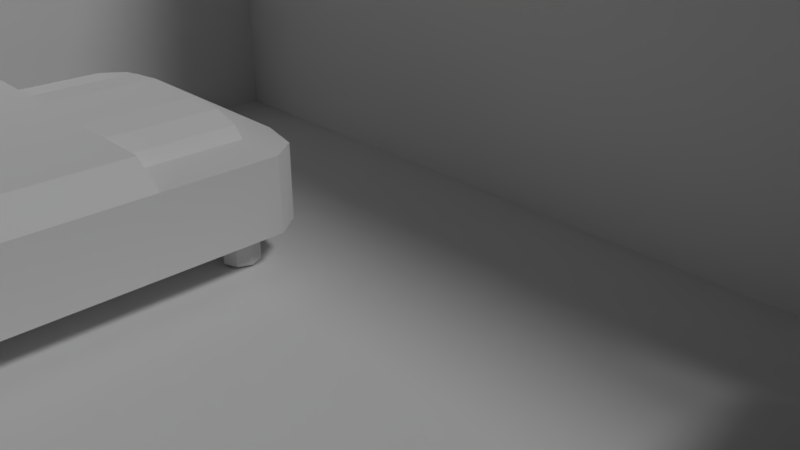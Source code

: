 # Source: NormalHouse.blend  (saved by Blender 2.78.0; exported with 4.5.12 LTS)
import bpy
from mathutils import Matrix  # noqa: F401  (used for matrix-valued properties, if any)

bpy.ops.wm.read_factory_settings(use_empty=True)
scene = bpy.context.scene
scene.name = 'Scene'

# ---- collections
col_collection_1 = bpy.data.collections.new('Collection 1'); scene.collection.children.link(col_collection_1)

# ---- materials (node trees are filled in below, after node groups)
mat_desk = bpy.data.materials.new('Desk')
mat_desk.alpha_threshold = 0.0
mat_desk.use_transparent_shadow = False
mat_desk.diffuse_color = (0.07324, 0.07324, 0.07324, 1.0)
mat_desk.roughness = 0.5
mat_desk.specular_intensity = 0.0
mat_chair = bpy.data.materials.new('Chair')
mat_chair.alpha_threshold = 0.0
mat_chair.use_transparent_shadow = False
mat_chair.roughness = 0.5
mat_chair.specular_intensity = 0.0
mat_dingintable = bpy.data.materials.new('DinginTable')
mat_dingintable.alpha_threshold = 0.0
mat_dingintable.use_transparent_shadow = False
mat_dingintable.roughness = 0.5
mat_dingintable.specular_intensity = 0.0
mat_bed = bpy.data.materials.new('Bed')
mat_bed.alpha_threshold = 0.0
mat_bed.use_transparent_shadow = False
mat_bed.roughness = 0.5
mat_bed.specular_intensity = 0.0
mat_material = bpy.data.materials.new('Material')
mat_material.alpha_threshold = 0.0
mat_material.use_transparent_shadow = False
mat_material.roughness = 0.5
mat_material.specular_intensity = 0.0
mat_material.line_color = (0.0, 0.0, 0.0, 1.0)

# ---- material node trees

# ---- world
world_world = bpy.data.worlds.new('World'); scene.world = world_world
world_world.color = (0.05088, 0.05088, 0.05088)
world_world.use_sun_shadow = False
world_world.sun_shadow_jitter_overblur = 0.0
world_world.cycles.sampling_method = 'MANUAL'

# ---- cameras
cam_camera = bpy.data.cameras.new('Camera')
cam_camera.clip_end = 100.0
cam_camera.lens = 35.0
cam_camera.sensor_width = 32.0
cam_camera.sensor_height = 18.0
cam_camera.ortho_scale = 7.314
cam_camera.dof.focus_distance = 0.0
cam_camera.dof.aperture_fstop = 128.0

# ---- lights
light_lamp = bpy.data.lights.new('Lamp', 'SUN')
light_lamp.transmission_factor = 0.0
light_lamp.cutoff_distance = 30.0
light_lamp.angle = 0.1993
light_lamp.energy = 1.0
light_lamp.shadow_buffer_clip_start = 1.001
light_lamp.shadow_soft_size = 0.1
light_lamp.shadow_cascade_max_distance = 1000.0

# ---- meshes
me_cube_004 = bpy.data.meshes.new('Cube.004')
me_cube_004.from_pydata([(3.919, -15.5, -5.007), (3.919, -15.5, -4.007), (3.919, -7.495, -5.007), (3.919, -7.495, -4.007), (23.92, -15.5, -5.007), (23.92, -15.5, -4.007), (23.92, -7.495, -5.007), (23.92, -7.495, -4.007), (23.02, -7.495, -5.007), (21.24, -7.495, -5.007), (6.676, -7.495, -5.007), (4.9, -7.495, -5.007), (4.9, -15.5, -5.007), (6.676, -15.5, -5.007), (21.24, -15.5, -5.007), (23.02, -15.5, -5.007), (21.24, -7.92, -5.007), (21.24, -8.598, -5.007), (21.24, -14.52, -5.007), (21.24, -15.13, -5.007), (23.02, -7.92, -5.007), (23.02, -8.598, -5.007), (23.02, -14.52, -5.007), (23.02, -15.13, -5.007), (4.9, -7.92, -5.007), (4.9, -8.598, -5.007), (4.9, -14.52, -5.007), (4.9, -15.13, -5.007), (6.676, -7.92, -5.007), (6.676, -8.598, -5.007), (6.676, -14.52, -5.007), (6.676, -15.13, -5.007), (21.24, -7.92, -10.45), (21.24, -8.598, -10.45), (21.24, -14.52, -10.45), (21.24, -15.13, -10.45), (23.02, -7.92, -10.45), (23.02, -8.598, -10.45), (23.02, -14.52, -10.45), (23.02, -15.13, -10.45), (4.9, -7.92, -10.45), (4.9, -8.598, -10.45), (4.9, -14.52, -10.45), (4.9, -15.13, -10.45), (6.676, -7.92, -10.45), (6.676, -8.598, -10.45), (6.676, -14.52, -10.45), (6.676, -15.13, -10.45)], [], [(0, 1, 3, 2), (2, 3, 7, 6, 8, 9, 10, 11), (6, 7, 5, 4), (4, 5, 1, 0, 12, 13, 14, 15), (8, 6, 4, 15, 23, 22, 21, 20), (7, 3, 1, 5), (2, 11, 24, 25, 26, 27, 12, 0), (27, 31, 13, 12), (10, 9, 16, 17, 18, 19, 14, 13, 31, 30, 29, 28), (19, 23, 15, 14), (9, 8, 20, 16), (20, 21, 37, 36), (17, 21, 22, 18), (30, 31, 47, 46), (11, 10, 28, 24), (23, 19, 35, 39), (25, 29, 30, 26), (19, 18, 34, 35), (32, 36, 37, 33), (34, 38, 39, 35), (40, 44, 45, 41), (42, 46, 47, 43), (24, 28, 44, 40), (25, 24, 40, 41), (29, 25, 41, 45), (22, 23, 39, 38), (26, 30, 46, 42), (27, 26, 42, 43), (16, 20, 36, 32), (31, 27, 43, 47), (17, 16, 32, 33), (21, 17, 33, 37), (28, 29, 45, 44), (18, 22, 38, 34)])
_uv = me_cube_004.uv_layers.new(name='UVMap')
_uv.uv.foreach_set('vector', [0.9583, 0.704, 0.9158, 0.704, 0.9158, 0.352, 0.9583, 0.352, 0.7649, 0.88, 0.7224, 0.88, 0.7224, 0.0, 0.7649, 0.0, 0.7649, 0.03968, 0.7649, 0.1178, 0.7649, 0.7587, 0.7649, 0.8369, 0.9583, 0.352, 0.9158, 0.352, 0.9158, 0.0, 0.9583, 0.0, 0.6799, 0.0, 0.7224, 0.0, 0.7224, 0.88, 0.6799, 0.88, 0.6799, 0.8369, 0.6799, 0.7587, 0.6799, 0.1178, 0.6799, 0.03968, 0.9583, 0.352, 0.9966, 0.352, 0.9966, 0.704, 0.9583, 0.704, 0.9583, 0.6882, 0.9583, 0.6611, 0.9583, 0.4005, 0.9583, 0.3707, 0.34, 0.0, 0.34, 0.88, 1.621e-07, 0.88, 0.0, 8.393e-08, 0.9583, 2.098e-08, 1.0, 0.0, 1.0, 0.01867, 1.0, 0.04852, 1.0, 0.3091, 1.0, 0.3361, 1.0, 0.352, 0.9583, 0.352, 0.1252, 0.88, 0.1252, 0.9582, 0.1099, 0.9582, 0.1099, 0.88, 0.34, 0.6409, 0.34, 8.393e-08, 0.358, 8.393e-08, 0.3868, 8.393e-08, 0.6385, 0.0, 0.6646, 0.0, 0.6799, 0.0, 0.6799, 0.6409, 0.6646, 0.6409, 0.6385, 0.6409, 0.3868, 0.6409, 0.358, 0.6409, 0.1406, 0.88, 0.1406, 0.9582, 0.1252, 0.9582, 0.1252, 0.88, 0.8352, 0.7606, 0.8352, 0.8387, 0.8172, 0.8387, 0.8172, 0.7606, 0.898, 0.7183, 0.9269, 0.7183, 0.9269, 0.9577, 0.898, 0.9577, 0.7649, 0.2606, 0.8404, 0.2606, 0.8404, 0.5211, 0.7649, 0.5211, 0.791, 0.7606, 0.8172, 0.7606, 0.8172, 1.0, 0.791, 1.0, 0.8172, 0.9168, 0.8172, 0.8387, 0.8352, 0.8387, 0.8352, 0.9168, 0.5663, 0.6409, 0.6418, 0.6409, 0.6418, 0.8804, 0.5663, 0.8804, 0.7649, 4.196e-08, 0.8404, 0.0, 0.8404, 0.2606, 0.7649, 0.2606, 0.9269, 0.7183, 0.953, 0.7183, 0.953, 0.9577, 0.9269, 0.9577, 0.05766, 0.88, 0.05766, 0.9582, 0.02883, 0.9582, 0.02883, 0.88, 0.1099, 0.88, 0.1099, 0.9582, 0.08379, 0.9582, 0.08379, 0.88, 0.02883, 0.88, 0.02883, 0.9582, 8.105e-08, 0.9582, 0.0, 0.88, 0.08379, 0.88, 0.08379, 0.9582, 0.05766, 0.9582, 0.05766, 0.88, 0.8404, 0.4789, 0.9158, 0.4789, 0.9158, 0.7183, 0.8404, 0.7183, 0.8404, 0.7183, 0.8692, 0.7183, 0.8692, 0.9577, 0.8404, 0.9577, 0.34, 0.6409, 0.4154, 0.6409, 0.4154, 0.8804, 0.34, 0.8804, 0.9791, 0.9577, 0.953, 0.9577, 0.953, 0.7183, 0.9791, 0.7183, 0.4154, 0.6409, 0.4909, 0.6409, 0.4909, 0.8804, 0.4154, 0.8804, 0.7649, 0.7606, 0.791, 0.7606, 0.791, 1.0, 0.7649, 1.0, 0.9158, 0.4789, 0.8404, 0.4789, 0.8404, 0.2394, 0.9158, 0.2394, 0.7649, 0.5211, 0.8404, 0.5211, 0.8404, 0.7606, 0.7649, 0.7606, 0.6418, 0.6409, 0.6706, 0.6409, 0.6706, 0.8804, 0.6418, 0.8804, 0.8404, 0.0, 0.9158, 0.0, 0.9158, 0.2394, 0.8404, 0.2394, 0.8692, 0.7183, 0.898, 0.7183, 0.898, 0.9577, 0.8692, 0.9577, 0.5663, 0.8804, 0.4909, 0.8804, 0.4909, 0.6409, 0.5663, 0.6409])
me_cube_004.materials.append(mat_desk)
me_cube_004.use_remesh_preserve_volume = False
me_cube_004.use_remesh_preserve_attributes = False
me_cube_004.use_mirror_vertex_groups = False
me_cube_004.update()
me_cube_003 = bpy.data.meshes.new('Cube.003')
me_cube_003.from_pydata([(-8.211, -22.8, -7.759), (-8.211, -22.8, -6.759), (-8.211, -18.48, -7.759), (-8.211, -18.48, -6.759), (-3.792, -22.8, -7.759), (-3.792, -22.8, -6.759), (-3.792, -18.48, -7.759), (-3.792, -18.48, -6.759), (-7.118, -18.48, -6.759), (-7.118, -22.8, -6.759), (-8.211, -22.57, -6.759), (-8.211, -21.7, -6.759), (-8.211, -19.61, -6.759), (-8.211, -18.75, -6.759), (-7.118, -18.75, -6.759), (-7.118, -19.61, -6.759), (-7.118, -21.7, -6.759), (-7.118, -22.57, -6.759), (-8.275, -22.57, -5.593), (-9.789, -19.61, -2.165), (-8.275, -18.75, -5.593), (-7.202, -18.75, -5.382), (-7.202, -19.61, -5.382), (-7.202, -21.7, -5.382), (-7.202, -22.57, -5.382), (-8.275, -22.83, -5.593), (-8.275, -21.7, -5.593), (-8.275, -19.61, -5.593), (-8.275, -18.48, -5.593), (-7.202, -18.48, -5.382), (-9.789, -21.7, -2.165), (-7.202, -22.83, -5.382), (-8.716, -19.61, -1.955), (-8.716, -21.7, -1.955), (-8.429, -19.61, -4.807), (-9.247, -19.61, -2.926), (-8.75, -19.61, -3.839), (-8.429, -18.48, -4.807), (-9.247, -18.48, -2.926), (-8.75, -18.48, -3.839), (-9.247, -21.7, -2.926), (-8.429, -21.7, -4.807), (-8.75, -21.7, -3.839), (-8.174, -21.7, -2.716), (-7.356, -21.7, -4.596), (-7.677, -21.7, -3.629), (-7.356, -22.83, -4.596), (-8.174, -22.83, -2.716), (-7.677, -22.83, -3.629), (-7.356, -18.48, -4.596), (-8.174, -18.48, -2.716), (-7.677, -18.48, -3.629), (-9.247, -22.83, -2.926), (-8.429, -22.83, -4.807), (-8.75, -22.83, -3.839), (-8.174, -19.61, -2.716), (-7.356, -19.61, -4.596), (-7.677, -19.61, -3.629), (-8.211, -18.75, -7.759), (-8.211, -19.61, -7.759), (-8.211, -21.7, -7.759), (-8.211, -22.57, -7.759), (-3.792, -22.57, -7.759), (-3.792, -21.7, -7.759), (-3.792, -19.61, -7.759), (-3.792, -18.75, -7.759), (-4.897, -18.75, -7.759), (-5.56, -18.75, -7.759), (-6.443, -18.75, -7.759), (-7.118, -18.75, -7.759), (-4.897, -19.61, -7.759), (-5.56, -19.61, -7.759), (-6.443, -19.61, -7.759), (-7.118, -19.61, -7.759), (-4.897, -21.7, -7.759), (-5.56, -21.7, -7.759), (-6.443, -21.7, -7.759), (-7.202, -21.7, -7.759), (-4.897, -22.57, -7.759), (-5.56, -22.57, -7.759), (-6.443, -22.57, -7.759), (-7.202, -22.57, -7.759), (-8.211, -18.88, -10.45), (-8.211, -19.48, -10.45), (-8.211, -21.83, -10.45), (-8.211, -22.44, -10.45), (-3.792, -22.44, -10.45), (-3.792, -21.83, -10.45), (-3.792, -19.48, -10.45), (-3.792, -18.88, -10.45), (-7.446, -18.88, -10.45), (-7.446, -19.48, -10.45), (-7.504, -21.83, -10.45), (-7.504, -22.44, -10.45), (-4.565, -18.88, -10.45), (-4.565, -19.48, -10.45), (-4.565, -21.83, -10.45), (-4.565, -22.44, -10.45), (-3.792, -22.57, -6.759), (-3.792, -21.7, -6.759), (-3.792, -19.61, -6.759), (-3.792, -18.75, -6.759), (-6.755, -18.96, -6.614), (-6.45, -19.3, -6.559), (-6.609, -19.13, -6.575), (-4.46, -19.3, -6.559), (-4.155, -18.96, -6.614), (-4.301, -19.13, -6.575), (-4.46, -21.99, -6.559), (-4.155, -22.33, -6.614), (-4.301, -22.16, -6.575), (-4.155, -22.15, -6.614), (-4.46, -21.99, -6.559), (-4.301, -22.04, -6.575), (-6.45, -21.99, -6.559), (-6.755, -22.33, -6.614), (-6.609, -22.16, -6.575), (-6.45, -21.99, -6.559), (-6.755, -22.15, -6.614), (-6.609, -22.04, -6.575), (-6.755, -19.16, -6.614), (-6.45, -19.32, -6.559), (-6.609, -19.27, -6.575), (-6.755, -19.84, -6.614), (-6.45, -19.92, -6.559), (-6.609, -19.9, -6.575), (-6.755, -21.47, -6.614), (-6.45, -21.39, -6.559), (-6.609, -21.41, -6.575), (-4.46, -21.39, -6.559), (-4.155, -21.47, -6.614), (-4.301, -21.41, -6.575), (-4.46, -19.92, -6.559), (-4.155, -19.84, -6.614), (-4.301, -19.9, -6.575), (-4.155, -19.16, -6.614), (-4.46, -19.32, -6.559), (-4.301, -19.27, -6.575), (-9.789, -19.0, -2.165), (-9.463, -18.48, -2.624), (-9.694, -18.63, -2.3), (-9.463, -22.83, -2.624), (-9.789, -22.32, -2.165), (-9.694, -22.68, -2.3), (-8.39, -18.48, -2.414), (-8.716, -19.0, -1.955), (-8.621, -18.63, -2.09), (-8.716, -22.32, -1.955), (-8.39, -22.83, -2.414), (-8.621, -22.68, -2.09)], [], [(0, 1, 10, 11, 12, 13, 3, 2, 58, 59, 60, 61), (2, 3, 8, 7, 6), (98, 5, 4, 62), (4, 5, 9, 1, 0), (61, 81, 80, 79, 78, 62, 4, 0), (17, 10, 1, 9), (8, 3, 13, 14), (17, 16, 23, 24), (15, 12, 11, 16), (12, 15, 22, 27), (15, 14, 21, 22), (13, 12, 27, 20), (11, 10, 18, 26), (16, 11, 26, 23), (14, 13, 20, 21), (10, 17, 24, 18), (22, 56, 44, 23), (145, 138, 19, 32), (26, 41, 34, 27), (38, 35, 19, 138, 140, 139), (40, 52, 141, 143, 142, 30), (30, 33, 32, 19), (29, 28, 37, 49), (31, 23, 44, 46), (25, 31, 46, 53), (22, 29, 49, 56), (47, 43, 33, 147, 149, 148), (55, 32, 33, 43), (52, 47, 148, 141), (26, 25, 53, 41), (40, 30, 19, 35), (28, 27, 34, 37), (55, 50, 144, 146, 145, 32), (50, 55, 57, 51), (51, 57, 56, 49), (47, 52, 54, 48), (48, 54, 53, 46), (55, 43, 45, 57), (57, 45, 44, 56), (52, 40, 42, 54), (54, 42, 41, 53), (38, 50, 51, 39), (39, 51, 49, 37), (35, 38, 39, 36), (36, 39, 37, 34), (40, 35, 36, 42), (42, 36, 34, 41), (43, 47, 48, 45), (45, 48, 46, 44), (33, 30, 142, 147), (2, 6, 65, 66, 67, 68, 69, 58), (59, 58, 82, 83), (59, 73, 72, 71, 70, 64, 63, 74, 75, 76, 77, 60), (70, 66, 94, 95), (58, 69, 90, 82), (69, 68, 72, 73), (68, 67, 71, 72), (67, 66, 70, 71), (65, 64, 88, 89), (77, 76, 80, 81), (76, 75, 79, 80), (75, 74, 78, 79), (94, 89, 88, 95), (96, 87, 86, 97), (82, 90, 91, 83), (84, 92, 93, 85), (64, 70, 95, 88), (73, 59, 83, 91), (74, 63, 87, 96), (77, 81, 93, 92), (60, 77, 92, 84), (61, 60, 84, 85), (81, 61, 85, 93), (66, 65, 89, 94), (63, 62, 86, 87), (69, 73, 91, 90), (78, 74, 96, 97), (62, 78, 97, 86), (63, 99, 98, 62), (64, 100, 99, 63), (65, 101, 100, 64), (7, 101, 65, 6), (16, 17, 118, 126), (15, 16, 126, 123), (100, 101, 135, 133), (98, 99, 130, 111), (99, 100, 133, 130), (9, 5, 109, 115), (5, 98, 111, 109), (14, 15, 123, 120), (103, 121, 124, 127, 117, 114, 108, 112, 129, 132, 136, 105), (17, 9, 115, 118), (101, 7, 106, 135), (8, 14, 120, 102), (103, 105, 107, 104), (104, 107, 106, 102), (109, 111, 113, 110), (110, 113, 112, 108), (108, 114, 116, 110), (110, 116, 115, 109), (118, 115, 116, 119), (119, 116, 114, 117), (102, 120, 122, 104), (104, 122, 121, 103), (120, 123, 125, 122), (122, 125, 124, 121), (123, 126, 128, 125), (125, 128, 127, 124), (126, 118, 119, 128), (128, 119, 117, 127), (111, 130, 131, 113), (113, 131, 129, 112), (130, 133, 134, 131), (131, 134, 132, 129), (133, 135, 137, 134), (134, 137, 136, 132), (105, 136, 137, 107), (107, 137, 135, 106), (7, 8, 102, 106), (141, 148, 149, 143), (143, 149, 147, 142), (138, 145, 146, 140), (140, 146, 144, 139), (50, 38, 139, 144)])
_uv = me_cube_003.uv_layers.new(name='UVMap')
_uv.uv.foreach_set('vector', [0.3237, 0.186, 0.3237, 0.2551, 0.3061, 0.2551, 0.2414, 0.2551, 0.08447, 0.2551, 0.01974, 0.2551, 0.0, 0.2551, 0.0, 0.186, 0.01974, 0.186, 0.08447, 0.186, 0.2414, 0.186, 0.3061, 0.186, 0.4736, 0.9373, 0.3986, 0.9373, 0.3986, 0.86, 0.3986, 0.6249, 0.4736, 0.6249, 0.6474, 0.0166, 0.6474, 0.0, 0.7215, 0.0, 0.7215, 0.0166, 0.3986, 0.9373, 0.3237, 0.9373, 0.3237, 0.7022, 0.3237, 0.6249, 0.3986, 0.6249, 0.3413, 0.0, 0.3413, 0.07137, 0.3413, 0.125, 0.3413, 0.1875, 0.3413, 0.2344, 0.3413, 0.3125, 0.3237, 0.3125, 0.3237, 0.0, 0.6298, 0.3898, 0.6298, 0.3125, 0.6474, 0.3125, 0.6474, 0.3898, 0.3237, 0.3898, 0.3237, 0.3125, 0.3434, 0.3125, 0.3434, 0.3898, 0.3123, 0.9313, 0.2475, 0.9313, 0.2475, 0.8341, 0.3123, 0.8341, 0.4082, 0.3898, 0.4082, 0.3125, 0.565, 0.3125, 0.565, 0.3898, 0.1656, 0.8388, 0.2474, 0.8341, 0.2474, 0.9316, 0.1661, 0.9214, 0.9858, 0.2872, 0.921, 0.2872, 0.921, 0.1901, 0.9858, 0.1901, 0.01974, 0.2551, 0.08447, 0.2551, 0.08447, 0.3367, 0.01974, 0.3367, 0.2414, 0.2551, 0.3061, 0.2551, 0.3061, 0.3367, 0.2414, 0.3367, 0.08181, 0.9316, 0.0, 0.9269, 0.0005653, 0.8443, 0.08181, 0.8341, 0.1636, 0.9316, 0.08181, 0.9269, 0.08237, 0.8443, 0.1636, 0.8341, 0.918, 0.5001, 0.9998, 0.4954, 0.9998, 0.5929, 0.9186, 0.5827, 0.918, 0.533, 0.8581, 0.533, 0.8581, 0.385, 0.918, 0.385, 0.9269, 0.8732, 0.8462, 0.8732, 0.8462, 0.8298, 0.9269, 0.8298, 0.275, 0.5644, 0.215, 0.5644, 0.215, 0.4164, 0.275, 0.4164, 0.06431, 0.3367, 0.06431, 0.4164, 6.702e-09, 0.4164, 0.0, 0.3729, 0.01134, 0.3473, 0.03873, 0.3367, 0.06431, 0.5644, 0.06431, 0.644, 0.03873, 0.644, 0.01134, 0.6334, 3.742e-08, 0.6078, 3.072e-08, 0.5644, 0.8462, 0.6818, 0.9269, 0.6818, 0.9269, 0.8298, 0.8462, 0.8298, 0.6667, 0.6127, 0.7468, 0.6291, 0.734, 0.6844, 0.6539, 0.6681, 0.918, 0.3053, 0.918, 0.385, 0.8581, 0.385, 0.8581, 0.3053, 0.8462, 0.8664, 0.766, 0.8828, 0.7533, 0.8274, 0.8334, 0.8111, 0.918, 0.533, 0.918, 0.6127, 0.8581, 0.6127, 0.8581, 0.533, 0.7097, 0.3053, 0.7097, 0.385, 0.6474, 0.385, 0.6474, 0.3416, 0.6584, 0.316, 0.6849, 0.3053, 0.7097, 0.533, 0.6474, 0.533, 0.6474, 0.385, 0.7097, 0.385, 0.834, 0.6661, 0.7539, 0.6824, 0.7598, 0.6568, 0.8399, 0.6404, 0.275, 0.5644, 0.275, 0.644, 0.215, 0.644, 0.215, 0.5644, 0.06431, 0.5644, 3.072e-08, 0.5644, 6.702e-09, 0.4164, 0.06431, 0.4164, 0.275, 0.3367, 0.275, 0.4164, 0.215, 0.4164, 0.215, 0.3367, 0.7097, 0.533, 0.7097, 0.6127, 0.6849, 0.6127, 0.6584, 0.6021, 0.6474, 0.5765, 0.6474, 0.533, 0.7097, 0.6127, 0.7097, 0.533, 0.7828, 0.533, 0.7828, 0.6127, 0.7828, 0.6127, 0.7828, 0.533, 0.8581, 0.533, 0.8581, 0.6127, 0.7539, 0.6824, 0.834, 0.6661, 0.8269, 0.7392, 0.7468, 0.7556, 0.7468, 0.7556, 0.8269, 0.7392, 0.8334, 0.8111, 0.7533, 0.8274, 0.7097, 0.533, 0.7097, 0.385, 0.7828, 0.385, 0.7828, 0.533, 0.7828, 0.533, 0.7828, 0.385, 0.8581, 0.385, 0.8581, 0.533, 0.06431, 0.644, 0.06431, 0.5644, 0.139, 0.5644, 0.139, 0.644, 0.139, 0.644, 0.139, 0.5644, 0.215, 0.5644, 0.215, 0.644, 0.7346, 0.8294, 0.6545, 0.813, 0.6474, 0.7399, 0.7275, 0.7563, 0.7275, 0.7563, 0.6474, 0.7399, 0.6539, 0.6681, 0.734, 0.6844, 0.06431, 0.4164, 0.06431, 0.3367, 0.139, 0.3367, 0.139, 0.4164, 0.139, 0.4164, 0.139, 0.3367, 0.215, 0.3367, 0.215, 0.4164, 0.06431, 0.5644, 0.06431, 0.4164, 0.139, 0.4164, 0.139, 0.5644, 0.139, 0.5644, 0.139, 0.4164, 0.215, 0.4164, 0.215, 0.5644, 0.7097, 0.385, 0.7097, 0.3053, 0.7828, 0.3053, 0.7828, 0.385, 0.7828, 0.385, 0.7828, 0.3053, 0.8581, 0.3053, 0.8581, 0.385, 0.9269, 0.6818, 0.8462, 0.6818, 0.8462, 0.6383, 0.9269, 0.6383, 0.6474, 0.0, 0.6474, 0.3125, 0.6276, 0.3125, 0.6276, 0.2344, 0.6276, 0.1875, 0.6276, 0.125, 0.6276, 0.07732, 0.6276, 0.0, 0.08447, 0.186, 0.01974, 0.186, 0.02945, 6.744e-08, 0.07476, 0.0, 0.5629, 6.744e-08, 0.5629, 0.07732, 0.5629, 0.125, 0.5629, 0.1875, 0.5629, 0.2344, 0.5629, 0.3125, 0.406, 0.3125, 0.406, 0.2344, 0.406, 0.1875, 0.406, 0.125, 0.406, 0.07137, 0.406, 6.744e-08, 0.9986, 0.9945, 0.9339, 0.9945, 0.9436, 0.8036, 0.9889, 0.8036, 0.2475, 0.8341, 0.1656, 0.8341, 0.1902, 0.6441, 0.2475, 0.644, 0.6276, 0.07732, 0.6276, 0.125, 0.5629, 0.125, 0.5629, 0.07732, 0.6276, 0.125, 0.6276, 0.1875, 0.5629, 0.1875, 0.5629, 0.125, 0.6276, 0.1875, 0.6276, 0.2344, 0.5629, 0.2344, 0.5629, 0.1875, 0.7215, 0.2867, 0.7215, 0.2257, 0.921, 0.2348, 0.921, 0.2776, 0.406, 0.07137, 0.406, 0.125, 0.3413, 0.125, 0.3413, 0.07137, 0.406, 0.125, 0.406, 0.1875, 0.3413, 0.1875, 0.3413, 0.125, 0.406, 0.1875, 0.406, 0.2344, 0.3413, 0.2344, 0.3413, 0.1875, 0.3204, 0.3913, 0.3204, 0.446, 0.275, 0.446, 0.275, 0.3913, 0.3204, 0.3367, 0.3204, 0.3913, 0.275, 0.3913, 0.275, 0.3367, 0.3204, 0.446, 0.3204, 0.5001, 0.275, 0.5001, 0.275, 0.446, 0.3204, 0.5001, 0.3204, 0.5501, 0.275, 0.5501, 0.275, 0.5001, 0.4736, 0.6249, 0.5564, 0.6249, 0.5316, 0.8149, 0.4737, 0.8149, 0.918, 0.3053, 1.0, 0.3054, 1.0, 0.4954, 0.9426, 0.4954, 0.08279, 0.8341, 0.0, 0.8341, 7.873e-05, 0.644, 0.05803, 0.644, 0.5383, 1.0, 0.4736, 1.0, 0.4833, 0.8149, 0.5286, 0.8149, 0.3232, 0.8341, 0.2475, 0.8341, 0.2702, 0.6441, 0.3232, 0.644, 0.3061, 0.186, 0.2414, 0.186, 0.2511, 0.0, 0.2964, 0.0, 0.921, 0.0, 0.9967, 2.806e-05, 0.9967, 0.1901, 0.9437, 0.1901, 0.5564, 0.6249, 0.6392, 0.6249, 0.6391, 0.8149, 0.5811, 0.8149, 0.7215, 0.07766, 0.7215, 0.0166, 0.921, 0.02576, 0.921, 0.0685, 0.6031, 0.9997, 0.5383, 0.9997, 0.548, 0.8149, 0.5934, 0.8149, 0.9986, 0.8036, 0.9339, 0.8036, 0.9436, 0.6127, 0.9889, 0.6127, 0.08279, 0.644, 0.1656, 0.644, 0.1408, 0.8341, 0.08287, 0.8341, 0.7215, 0.07766, 0.6474, 0.07766, 0.6474, 0.0166, 0.7215, 0.0166, 0.7215, 0.2257, 0.6474, 0.2257, 0.6474, 0.07766, 0.7215, 0.07766, 0.7215, 0.2867, 0.6474, 0.2867, 0.6474, 0.2257, 0.7215, 0.2257, 0.6474, 0.3053, 0.6474, 0.2867, 0.7215, 0.2867, 0.7215, 0.3053, 0.565, 0.3898, 0.6298, 0.3898, 0.5985, 0.4156, 0.5479, 0.4156, 0.4082, 0.3898, 0.565, 0.3898, 0.5479, 0.4156, 0.4252, 0.4156, 0.4082, 0.6249, 0.3434, 0.6249, 0.3745, 0.5995, 0.4252, 0.5995, 0.6298, 0.6249, 0.565, 0.6249, 0.5479, 0.5995, 0.5985, 0.5995, 0.565, 0.6249, 0.4082, 0.6249, 0.4252, 0.5995, 0.5479, 0.5995, 0.6474, 0.3898, 0.6474, 0.6249, 0.6123, 0.5995, 0.6123, 0.4156, 0.6474, 0.6249, 0.6298, 0.6249, 0.5985, 0.5995, 0.6123, 0.5995, 0.3434, 0.3898, 0.4082, 0.3898, 0.4252, 0.4156, 0.3745, 0.4156, 0.3851, 0.4373, 0.3863, 0.4373, 0.4316, 0.4373, 0.5414, 0.4373, 0.5867, 0.4373, 0.5863, 0.4373, 0.5863, 0.5779, 0.5867, 0.5779, 0.5414, 0.5779, 0.4316, 0.5779, 0.3863, 0.5779, 0.3851, 0.5779, 0.6298, 0.3898, 0.6474, 0.3898, 0.6123, 0.4156, 0.5985, 0.4156, 0.3434, 0.6249, 0.3237, 0.6249, 0.3591, 0.5995, 0.3745, 0.5995, 0.3237, 0.3898, 0.3434, 0.3898, 0.3745, 0.4156, 0.3591, 0.4156, 0.3851, 0.4373, 0.3851, 0.5779, 0.3722, 0.5892, 0.3722, 0.426, 0.3722, 0.426, 0.3722, 0.5892, 0.3591, 0.5995, 0.3591, 0.4156, 0.6123, 0.5995, 0.5985, 0.5995, 0.5902, 0.5892, 0.5992, 0.5892, 0.5992, 0.5892, 0.5902, 0.5892, 0.5867, 0.5779, 0.5863, 0.5779, 0.5863, 0.5779, 0.5863, 0.4373, 0.5992, 0.426, 0.5992, 0.5892, 0.5992, 0.5892, 0.5992, 0.426, 0.6123, 0.4156, 0.6123, 0.5995, 0.5985, 0.4156, 0.6123, 0.4156, 0.5992, 0.426, 0.5902, 0.426, 0.5902, 0.426, 0.5992, 0.426, 0.5863, 0.4373, 0.5867, 0.4373, 0.3591, 0.4156, 0.3745, 0.4156, 0.3828, 0.426, 0.3722, 0.426, 0.3722, 0.426, 0.3828, 0.426, 0.3863, 0.4373, 0.3851, 0.4373, 0.3745, 0.4156, 0.4252, 0.4156, 0.4297, 0.426, 0.3828, 0.426, 0.3828, 0.426, 0.4297, 0.426, 0.4316, 0.4373, 0.3863, 0.4373, 0.4252, 0.4156, 0.5479, 0.4156, 0.5433, 0.426, 0.4297, 0.426, 0.4297, 0.426, 0.5433, 0.426, 0.5414, 0.4373, 0.4316, 0.4373, 0.5479, 0.4156, 0.5985, 0.4156, 0.5902, 0.426, 0.5433, 0.426, 0.5433, 0.426, 0.5902, 0.426, 0.5867, 0.4373, 0.5414, 0.4373, 0.5985, 0.5995, 0.5479, 0.5995, 0.5433, 0.5892, 0.5902, 0.5892, 0.5902, 0.5892, 0.5433, 0.5892, 0.5414, 0.5779, 0.5867, 0.5779, 0.5479, 0.5995, 0.4252, 0.5995, 0.4297, 0.5892, 0.5433, 0.5892, 0.5433, 0.5892, 0.4297, 0.5892, 0.4316, 0.5779, 0.5414, 0.5779, 0.4252, 0.5995, 0.3745, 0.5995, 0.3828, 0.5892, 0.4297, 0.5892, 0.4297, 0.5892, 0.3828, 0.5892, 0.3863, 0.5779, 0.4316, 0.5779, 0.3851, 0.5779, 0.3863, 0.5779, 0.3828, 0.5892, 0.3722, 0.5892, 0.3722, 0.5892, 0.3828, 0.5892, 0.3745, 0.5995, 0.3591, 0.5995, 0.3237, 0.6249, 0.3237, 0.3898, 0.3591, 0.4156, 0.3591, 0.5995, 0.8399, 0.6404, 0.7598, 0.6568, 0.766, 0.6291, 0.8462, 0.6127, 0.8531, 0.6127, 0.9339, 0.6127, 0.9269, 0.6383, 0.8462, 0.6383, 0.8462, 0.8732, 0.9269, 0.8732, 0.9339, 0.8988, 0.8531, 0.8988, 0.7468, 0.8828, 0.6667, 0.8664, 0.6604, 0.8387, 0.7405, 0.8551, 0.6545, 0.813, 0.7346, 0.8294, 0.7405, 0.8551, 0.6604, 0.8387])
me_cube_003.materials.append(mat_chair)
me_cube_003.use_remesh_preserve_volume = False
me_cube_003.use_remesh_preserve_attributes = False
me_cube_003.use_mirror_vertex_groups = False
me_cube_003.update()
me_cube_002 = bpy.data.meshes.new('Cube.002')
me_cube_002.from_pydata([(-3.254, -30.88, -5.007), (-3.254, -30.88, -4.007), (-3.254, -10.88, -5.007), (-3.254, -10.88, -4.007), (16.75, -30.88, -5.007), (16.75, -30.88, -4.007), (16.75, -10.88, -5.007), (16.75, -10.88, -4.007), (15.84, -10.88, -5.007), (14.07, -10.88, -5.007), (-0.4975, -10.88, -5.007), (-2.273, -10.88, -5.007), (-2.273, -30.88, -5.007), (-0.4975, -30.88, -5.007), (14.07, -30.88, -5.007), (15.84, -30.88, -5.007), (14.07, -11.94, -5.007), (14.07, -13.63, -5.007), (14.07, -28.44, -5.007), (14.07, -29.97, -5.007), (15.84, -11.94, -5.007), (15.84, -13.63, -5.007), (15.84, -28.44, -5.007), (15.84, -29.97, -5.007), (-2.273, -11.94, -5.007), (-2.273, -13.63, -5.007), (-2.273, -28.44, -5.007), (-2.273, -29.97, -5.007), (-0.4975, -11.94, -5.007), (-0.4975, -13.63, -5.007), (-0.4975, -28.44, -5.007), (-0.4975, -29.97, -5.007), (14.07, -11.94, -10.45), (14.07, -13.63, -10.45), (14.07, -28.44, -10.45), (14.07, -29.97, -10.45), (15.84, -11.94, -10.45), (15.84, -13.63, -10.45), (15.84, -28.44, -10.45), (15.84, -29.97, -10.45), (-2.273, -11.94, -10.45), (-2.273, -13.63, -10.45), (-2.273, -28.44, -10.45), (-2.273, -29.97, -10.45), (-0.4975, -11.94, -10.45), (-0.4975, -13.63, -10.45), (-0.4975, -28.44, -10.45), (-0.4975, -29.97, -10.45)], [], [(0, 1, 3, 2), (2, 3, 7, 6, 8, 9, 10, 11), (6, 7, 5, 4), (4, 5, 1, 0, 12, 13, 14, 15), (8, 6, 4, 15, 23, 22, 21, 20), (7, 3, 1, 5), (2, 11, 24, 25, 26, 27, 12, 0), (27, 31, 13, 12), (10, 9, 16, 17, 18, 19, 14, 13, 31, 30, 29, 28), (19, 23, 15, 14), (9, 8, 20, 16), (20, 21, 37, 36), (17, 21, 22, 18), (30, 31, 47, 46), (11, 10, 28, 24), (23, 19, 35, 39), (25, 29, 30, 26), (19, 18, 34, 35), (32, 36, 37, 33), (34, 38, 39, 35), (40, 44, 45, 41), (42, 46, 47, 43), (24, 28, 44, 40), (25, 24, 40, 41), (29, 25, 41, 45), (22, 23, 39, 38), (26, 30, 46, 42), (27, 26, 42, 43), (16, 20, 36, 32), (31, 27, 43, 47), (17, 16, 32, 33), (21, 17, 33, 37), (28, 29, 45, 44), (18, 22, 38, 34)])
_uv = me_cube_002.uv_layers.new(name='UVMap')
_uv.uv.foreach_set('vector', [0.7471, 0.5, 0.7146, 0.5, 0.7146, 0.0, 0.7471, 0.0, 0.7471, 0.0, 0.7796, 0.0, 0.7796, 0.5, 0.7471, 0.5, 0.7471, 0.4775, 0.7471, 0.4331, 0.7471, 0.06892, 0.7471, 0.02453, 0.6822, 0.5, 0.6497, 0.5, 0.6497, 0.0, 0.6822, 0.0, 0.6822, 0.0, 0.7146, 0.0, 0.7146, 0.5, 0.6822, 0.5, 0.6822, 0.4755, 0.6822, 0.4311, 0.6822, 0.06693, 0.6822, 0.02254, 0.6497, 0.4775, 0.6497, 0.5, 0.0, 0.5, 0.0, 0.4775, 0.02929, 0.4775, 0.07923, 0.4775, 0.5601, 0.4775, 0.6152, 0.4775, 0.6497, 1.0, 0.0, 1.0, 3.872e-08, 0.5, 0.6497, 0.5, 0.6497, 0.0, 0.6497, 0.02453, 0.6152, 0.02453, 0.5601, 0.02453, 0.07923, 0.02453, 0.02929, 0.02453, 6.196e-08, 0.02453, 6.196e-08, 5.96e-09, 0.02929, 0.02453, 0.02929, 0.06892, 6.196e-08, 0.06892, 6.196e-08, 0.02453, 0.6497, 0.06892, 0.6497, 0.4331, 0.6152, 0.4331, 0.5601, 0.4331, 0.07923, 0.4331, 0.02929, 0.4331, 0.0, 0.4331, 6.196e-08, 0.06892, 0.02929, 0.06892, 0.07923, 0.06892, 0.5601, 0.06892, 0.6152, 0.06892, 0.02929, 0.4331, 0.02929, 0.4775, 0.0, 0.4775, 0.0, 0.4331, 0.6497, 0.4331, 0.6497, 0.4775, 0.6152, 0.4775, 0.6152, 0.4331, 0.8924, 0.2721, 0.9475, 0.2721, 0.9475, 0.4081, 0.8924, 0.4081, 0.5601, 0.4331, 0.5601, 0.4775, 0.07923, 0.4775, 0.07923, 0.4331, 0.9355, 0.5, 0.9854, 0.5, 0.9854, 0.636, 0.9355, 0.636, 0.6497, 0.02453, 0.6497, 0.06892, 0.6152, 0.06892, 0.6152, 0.02453, 0.765, 0.5, 0.8227, 0.5, 0.8227, 0.636, 0.765, 0.636, 0.5601, 0.02453, 0.5601, 0.06892, 0.07923, 0.06892, 0.07923, 0.02453, 0.9501, 0.0, 1.0, 0.0, 1.0, 0.136, 0.9501, 0.136, 0.8347, 0.4525, 0.8347, 0.4969, 0.7796, 0.4969, 0.7796, 0.4525, 0.6996, 0.6804, 0.6996, 0.636, 0.7495, 0.636, 0.7495, 0.6804, 0.7796, 0.4525, 0.7796, 0.4081, 0.8347, 0.4081, 0.8347, 0.4525, 0.7995, 0.636, 0.7995, 0.6804, 0.7495, 0.6804, 0.7495, 0.636, 0.7796, 0.0, 0.8373, 1.192e-08, 0.8373, 0.136, 0.7796, 0.136, 0.9355, 0.636, 0.8804, 0.636, 0.8804, 0.5, 0.9355, 0.5, 0.7074, 0.5, 0.765, 0.5, 0.765, 0.636, 0.7074, 0.636, 0.9475, 0.2721, 0.9974, 0.2721, 0.9974, 0.4081, 0.9475, 0.4081, 0.7796, 0.136, 0.8373, 0.136, 0.8373, 0.2721, 0.7796, 0.2721, 0.6497, 0.636, 0.6996, 0.636, 0.6996, 0.7721, 0.6497, 0.7721, 0.8373, 0.4081, 0.7796, 0.4081, 0.7796, 0.2721, 0.8373, 0.2721, 0.6497, 0.5, 0.7074, 0.5, 0.7074, 0.636, 0.6497, 0.636, 0.8373, 0.2721, 0.8924, 0.2721, 0.8924, 0.4081, 0.8373, 0.4081, 0.8227, 0.5, 0.8804, 0.5, 0.8804, 0.636, 0.8227, 0.636, 0.9501, 0.136, 0.895, 0.136, 0.895, 0.0, 0.9501, 0.0, 0.8373, 0.0, 0.895, 0.0, 0.895, 0.136, 0.8373, 0.136])
me_cube_002.materials.append(mat_dingintable)
me_cube_002.use_remesh_preserve_volume = False
me_cube_002.use_remesh_preserve_attributes = False
me_cube_002.use_mirror_vertex_groups = False
me_cube_002.update()
me_cube_001 = bpy.data.meshes.new('Cube.001')
me_cube_001.from_pydata([(-17.55, -7.737, -8.853), (-17.55, -7.737, -10.35), (-27.69, -7.737, -10.35), (-27.69, -7.737, -8.853), (-27.16, -7.957, -10.35), (-27.16, -7.957, -8.853), (-26.94, -8.487, -10.35), (-26.94, -8.487, -8.853), (-27.16, -9.017, -10.35), (-27.16, -9.017, -8.853), (-27.69, -9.237, -10.35), (-27.69, -9.237, -8.853), (-28.22, -9.017, -10.35), (-28.22, -9.017, -8.853), (-28.44, -8.487, -10.35), (-28.44, -8.487, -8.853), (-28.22, -7.957, -10.35), (-28.22, -7.957, -8.853), (-17.02, -7.957, -10.35), (-17.02, -7.957, -8.853), (-16.8, -8.487, -10.35), (-16.8, -8.487, -8.853), (-17.02, -9.017, -10.35), (-17.02, -9.017, -8.853), (-17.55, -9.237, -10.35), (-17.55, -9.237, -8.853), (-18.08, -9.017, -10.35), (-18.08, -9.017, -8.853), (-18.3, -8.487, -10.35), (-18.3, -8.487, -8.853), (-18.08, -7.957, -10.35), (-18.08, -7.957, -8.853), (-17.55, 9.678, -8.853), (-17.55, 9.678, -10.35), (-27.69, 9.678, -10.35), (-27.69, 9.678, -8.853), (-27.16, 9.458, -10.35), (-27.16, 9.458, -8.853), (-26.94, 8.928, -10.35), (-26.94, 8.928, -8.853), (-27.16, 8.398, -10.35), (-27.16, 8.398, -8.853), (-27.69, 8.178, -10.35), (-27.69, 8.178, -8.853), (-28.22, 8.398, -10.35), (-28.22, 8.398, -8.853), (-28.44, 8.928, -10.35), (-28.44, 8.928, -8.853), (-28.22, 9.458, -10.35), (-28.22, 9.458, -8.853), (-17.02, 9.458, -10.35), (-17.02, 9.458, -8.853), (-16.8, 8.928, -10.35), (-16.8, 8.928, -8.853), (-17.02, 8.398, -10.35), (-17.02, 8.398, -8.853), (-17.55, 8.178, -10.35), (-17.55, 8.178, -8.853), (-18.08, 8.398, -10.35), (-18.08, 8.398, -8.853), (-18.3, 8.928, -10.35), (-18.3, 8.928, -8.853), (-18.08, 9.458, -10.35), (-18.08, 9.458, -8.853), (-29.4, 5.17, -5.987), (-29.4, 9.743, -5.987), (-15.9, 9.743, -5.987), (-15.9, 5.17, -5.987), (-27.23, 9.743, -5.987), (-18.08, 9.743, -5.987), (-27.23, 5.17, -5.987), (-18.08, 5.17, -5.987), (-27.23, 9.743, -5.987), (-24.21, 9.743, -5.087), (-26.82, 9.743, -5.537), (-25.72, 9.743, -5.207), (-21.09, 9.743, -5.087), (-18.08, 9.743, -5.987), (-19.59, 9.743, -5.207), (-18.49, 9.743, -5.537), (-24.21, 5.17, -5.087), (-27.23, 5.17, -5.987), (-25.72, 5.17, -5.207), (-26.82, 5.17, -5.537), (-18.08, 5.17, -5.987), (-21.09, 5.17, -5.087), (-18.49, 5.17, -5.537), (-19.59, 5.17, -5.207), (-26.92, -10.41, -8.987), (-29.4, -7.93, -8.987), (-28.68, -9.685, -8.987), (-29.4, -7.93, -5.987), (-26.92, -10.41, -5.987), (-28.68, -9.685, -5.987), (-29.4, 9.743, -8.987), (-26.92, 11.19, -8.987), (-28.68, 10.77, -8.987), (-26.92, 11.19, -5.987), (-29.4, 9.743, -5.987), (-28.68, 10.77, -5.987), (-15.9, -7.93, -8.987), (-18.39, -10.41, -8.987), (-16.63, -9.685, -8.987), (-18.39, -10.41, -5.987), (-15.9, -7.93, -5.987), (-16.63, -9.685, -5.987), (-18.39, 11.19, -8.987), (-15.9, 9.743, -8.987), (-16.63, 10.77, -8.987), (-15.9, 9.743, -5.987), (-18.39, 11.19, -5.987), (-16.63, 10.77, -5.987), (-18.9, 5.17, -5.087), (-17.11, 5.17, -5.087), (-28.2, 5.17, -5.087), (-26.41, 5.17, -5.087), (-26.16, -10.41, -5.087), (-27.6, -9.685, -5.087), (-28.2, -7.93, -5.087), (-17.71, -9.685, -5.087), (-19.15, -10.41, -5.087), (-17.11, -7.93, -5.087)], [], [(101, 103, 92, 88), (109, 111, 110, 97, 99, 98, 65, 68, 69, 66), (105, 104, 121, 119), (89, 91, 64, 65, 98, 94), (95, 97, 110, 106), (36, 37, 39, 38), (19, 0, 31, 29, 27, 25, 23, 21), (2, 3, 5, 4), (56, 57, 59, 58), (26, 27, 29, 28), (4, 5, 7, 6), (34, 35, 37, 36), (24, 25, 27, 26), (6, 7, 9, 8), (51, 32, 63, 61, 59, 57, 55, 53), (22, 23, 25, 24), (8, 9, 11, 10), (1, 18, 20, 22, 24, 26, 28, 30), (20, 21, 23, 22), (10, 11, 13, 12), (30, 31, 0, 1), (18, 19, 21, 20), (12, 13, 15, 14), (5, 3, 17, 15, 13, 11, 9, 7), (1, 0, 19, 18), (14, 15, 17, 16), (58, 59, 61, 60), (28, 29, 31, 30), (16, 17, 3, 2), (2, 4, 6, 8, 10, 12, 14, 16), (38, 39, 41, 40), (54, 55, 57, 56), (40, 41, 43, 42), (33, 50, 52, 54, 56, 58, 60, 62), (52, 53, 55, 54), (42, 43, 45, 44), (62, 63, 32, 33), (50, 51, 53, 52), (44, 45, 47, 46), (37, 35, 49, 47, 45, 43, 41, 39), (33, 32, 51, 50), (46, 47, 49, 48), (60, 61, 63, 62), (48, 49, 35, 34), (34, 36, 38, 40, 42, 44, 46, 48), (107, 109, 66, 67, 104, 100), (68, 65, 64, 70), (66, 69, 71, 67), (68, 70, 81, 72), (76, 73, 80, 85), (70, 71, 84, 86, 87, 85, 80, 82, 83, 81), (71, 69, 77, 84), (76, 85, 87, 78), (78, 87, 86, 79), (79, 86, 84, 77), (72, 81, 83, 74), (74, 83, 82, 75), (75, 82, 80, 73), (69, 68, 72, 74, 75, 73, 76, 78, 79, 77), (88, 92, 93, 90), (90, 93, 91, 89), (97, 95, 96, 99), (99, 96, 94, 98), (109, 107, 108, 111), (111, 108, 106, 110), (103, 101, 102, 105), (105, 102, 100, 104), (94, 96, 95, 106, 108, 107, 100, 102, 101, 88, 90, 89), (113, 112, 115, 114, 118, 117, 116, 120, 119, 121), (64, 91, 118, 114), (71, 70, 115, 112), (91, 93, 117, 118), (93, 92, 116, 117), (92, 103, 120, 116), (103, 105, 119, 120), (70, 64, 114, 115), (104, 67, 113, 121), (67, 71, 112, 113)])
_uv = me_cube_001.uv_layers.new(name='UVMap')
_uv.uv.foreach_set('vector', [0.5758, 0.572, 0.6642, 0.5707, 0.6642, 0.846, 0.5758, 0.8472, 0.4409, 0.9715, 0.4107, 0.9472, 0.3982, 0.8886, 0.3982, 0.6034, 0.4107, 0.5448, 0.4409, 0.5205, 0.4409, 0.5205, 0.4409, 0.5933, 0.4409, 0.8987, 0.4409, 0.9715, 0.4197, 0.4962, 0.3982, 0.4376, 0.4338, 0.4376, 0.4514, 0.4962, 0.9735, 0.623, 0.885, 0.623, 0.885, 0.1857, 0.885, 0.03311, 0.885, 0.03311, 0.9735, 0.03311, 0.7802, 0.8643, 0.6917, 0.8643, 0.6917, 0.5791, 0.7802, 0.5791, 0.3466, 0.8179, 0.3466, 0.868, 0.3313, 0.868, 0.3313, 0.8179, 0.2552, 0.7678, 0.2432, 0.7543, 0.2432, 0.7351, 0.2552, 0.7215, 0.2721, 0.7215, 0.2841, 0.7351, 0.2841, 0.7543, 0.2721, 0.7678, 0.331, 0.8179, 0.331, 0.7678, 0.3467, 0.7678, 0.3467, 0.8179, 0.2408, 0.8642, 0.2408, 0.9143, 0.224, 0.9144, 0.224, 0.8643, 0.1927, 0.9143, 0.1927, 0.8642, 0.2086, 0.8642, 0.2086, 0.9143, 0.2552, 0.8141, 0.2552, 0.8642, 0.2399, 0.8642, 0.2399, 0.8141, 0.3815, 0.7716, 0.3815, 0.8218, 0.3658, 0.8218, 0.3658, 0.7716, 0.3826, 0.8719, 0.3826, 0.9219, 0.3658, 0.922, 0.3658, 0.872, 0.2399, 0.8141, 0.2399, 0.8642, 0.224, 0.8642, 0.224, 0.8141, 0.313, 0.7678, 0.2961, 0.7678, 0.2841, 0.7543, 0.2841, 0.7351, 0.2961, 0.7215, 0.313, 0.7215, 0.325, 0.7351, 0.325, 0.7543, 0.396, 0.8724, 0.396, 0.9224, 0.3826, 0.9219, 0.3826, 0.8719, 0.3143, 0.8686, 0.3143, 0.9186, 0.3009, 0.9181, 0.3009, 0.868, 0.2432, 0.7351, 0.2432, 0.7543, 0.2312, 0.7678, 0.2143, 0.7678, 0.2023, 0.7543, 0.2023, 0.7351, 0.2143, 0.7215, 0.2312, 0.7215, 0.2086, 0.8141, 0.2086, 0.8642, 0.1927, 0.8642, 0.1927, 0.8141, 0.3009, 0.868, 0.3009, 0.9181, 0.2841, 0.9182, 0.2841, 0.8682, 0.2841, 0.8179, 0.2841, 0.7678, 0.2997, 0.7678, 0.2997, 0.8179, 0.224, 0.8141, 0.224, 0.8642, 0.2086, 0.8642, 0.2086, 0.8141, 0.1614, 0.8642, 0.1614, 0.8141, 0.1773, 0.8141, 0.1773, 0.8642, 0.3369, 0.7215, 0.3539, 0.7215, 0.3658, 0.7351, 0.3658, 0.7543, 0.3539, 0.7678, 0.3369, 0.7678, 0.325, 0.7543, 0.325, 0.7351, 0.2997, 0.8179, 0.2997, 0.7678, 0.3154, 0.7678, 0.3154, 0.8179, 0.1773, 0.8642, 0.1773, 0.8141, 0.1927, 0.8141, 0.1927, 0.8642, 0.3658, 0.8719, 0.3658, 0.8218, 0.3817, 0.8218, 0.3817, 0.8719, 0.2086, 0.9143, 0.2086, 0.8642, 0.224, 0.8642, 0.224, 0.9143, 0.3154, 0.8179, 0.3154, 0.7678, 0.331, 0.7678, 0.331, 0.8179, 0.1614, 0.7543, 0.1614, 0.7351, 0.1734, 0.7215, 0.1903, 0.7215, 0.2023, 0.7351, 0.2023, 0.7543, 0.1903, 0.7678, 0.1734, 0.7678, 0.3313, 0.8179, 0.3313, 0.868, 0.3154, 0.868, 0.3154, 0.8179, 0.2542, 0.8647, 0.2542, 0.9148, 0.2408, 0.9143, 0.2408, 0.8642, 0.3456, 0.8686, 0.3456, 0.9186, 0.3322, 0.9181, 0.3322, 0.868, 0.2432, 0.7814, 0.2432, 0.8006, 0.2312, 0.8141, 0.2143, 0.8141, 0.2023, 0.8006, 0.2023, 0.7814, 0.2143, 0.7678, 0.2312, 0.7678, 0.1773, 0.8642, 0.1773, 0.9143, 0.1614, 0.9143, 0.1614, 0.8642, 0.3322, 0.868, 0.3322, 0.9181, 0.3154, 0.9182, 0.3154, 0.8682, 0.3658, 0.7716, 0.3658, 0.7215, 0.3815, 0.7215, 0.3815, 0.7716, 0.1927, 0.8642, 0.1927, 0.9143, 0.1773, 0.9143, 0.1773, 0.8642, 0.3153, 0.8179, 0.3153, 0.868, 0.2994, 0.868, 0.2994, 0.8179, 0.1903, 0.8141, 0.1734, 0.8141, 0.1614, 0.8006, 0.1614, 0.7814, 0.1734, 0.7678, 0.1903, 0.7678, 0.2023, 0.7814, 0.2023, 0.8006, 0.3815, 0.7716, 0.3815, 0.7215, 0.3971, 0.7215, 0.3971, 0.7716, 0.2994, 0.8179, 0.2994, 0.868, 0.2841, 0.868, 0.2841, 0.8179, 0.3817, 0.8719, 0.3817, 0.8218, 0.3971, 0.8218, 0.3971, 0.8719, 0.3971, 0.7716, 0.3971, 0.8218, 0.3815, 0.8218, 0.3815, 0.7716, 0.2552, 0.7678, 0.2721, 0.7678, 0.2841, 0.7814, 0.2841, 0.8006, 0.2721, 0.8141, 0.2552, 0.8141, 0.2432, 0.8006, 0.2432, 0.7814, 0.885, 0.6494, 0.7965, 0.6494, 0.7965, 0.6494, 0.7965, 0.4968, 0.7965, 0.05958, 0.885, 0.05958, 0.4409, 0.5933, 0.4409, 0.5205, 0.5758, 0.5205, 0.5758, 0.5933, 0.4409, 0.9715, 0.4409, 0.8987, 0.5758, 0.8987, 0.5758, 0.9715, 0.0, 0.0, 0.0, 0.0, 0.0, 0.0, 0.0, 0.0, 0.1349, 0.8087, 0.1349, 0.9129, 2.813e-08, 0.9129, 1.407e-08, 0.8087, 0.8495, 0.6825, 0.8495, 0.9773, 0.8495, 0.9773, 0.8363, 0.9645, 0.8266, 0.9291, 0.823, 0.8806, 0.823, 0.78, 0.8266, 0.7314, 0.8363, 0.6957, 0.8495, 0.6825, 0.0, 0.0, 0.0, 0.0, 0.0, 0.0, 0.0, 0.0, 0.1349, 0.8087, 1.407e-08, 0.8087, 1.407e-08, 0.7584, 0.1349, 0.7584, 0.1349, 0.7584, 1.407e-08, 0.7584, 0.0, 0.7215, 0.1349, 0.7215, 0.1349, 0.8742, 0.1349, 0.7215, 0.1482, 0.7221, 0.1482, 0.8747, 0.1614, 0.7215, 0.1614, 0.8742, 0.1482, 0.8747, 0.1482, 0.7221, 0.1349, 1.0, 4.22e-08, 1.0, 4.22e-08, 0.9632, 0.1349, 0.9632, 0.1349, 0.9632, 4.22e-08, 0.9632, 2.813e-08, 0.9129, 0.1349, 0.9129, 0.823, 0.6825, 0.823, 0.988, 0.823, 0.988, 0.8097, 0.9745, 0.8, 0.9377, 0.7965, 0.8874, 0.7965, 0.7831, 0.8, 0.7328, 0.8097, 0.696, 0.823, 0.6825, 0.5758, 0.8472, 0.6642, 0.846, 0.6651, 0.9089, 0.5767, 0.9101, 0.9735, 0.6825, 0.885, 0.6825, 0.885, 0.623, 0.9735, 0.623, 0.6917, 0.8643, 0.7802, 0.8643, 0.7802, 0.9229, 0.6917, 0.9229, 0.885, 6.371e-08, 0.9735, 0.0, 0.9735, 0.03311, 0.885, 0.03311, 0.7965, 0.6494, 0.885, 0.6494, 0.885, 0.6825, 0.7965, 0.6825, 0.6917, 0.5205, 0.7802, 0.5205, 0.7802, 0.5791, 0.6917, 0.5791, 0.6642, 0.5707, 0.5758, 0.572, 0.5767, 0.5217, 0.6651, 0.5205, 0.7965, 3.186e-08, 0.885, 0.0, 0.885, 0.05958, 0.7965, 0.05958, 0.0, 0.04828, 0.02145, 0.01414, 0.07322, 3.186e-08, 0.325, 0.0, 0.3768, 0.01414, 0.3982, 0.04828, 0.3982, 0.6386, 0.3768, 0.6973, 0.325, 0.7215, 0.07322, 0.7215, 0.02145, 0.6973, 0.0, 0.6386, 0.4338, 7.964e-08, 0.4866, 4.779e-08, 0.7081, 1.593e-08, 0.7609, 1.593e-08, 0.7609, 0.4376, 0.7433, 0.4962, 0.7007, 0.5205, 0.494, 0.5205, 0.4514, 0.4962, 0.4338, 0.4376, 0.7965, 0.0, 0.7965, 0.4376, 0.7609, 0.4376, 0.7609, 1.593e-08, 0.9735, 0.3782, 0.9735, 0.07277, 1.0, 0.1001, 1.0, 0.3509, 0.7965, 0.4376, 0.775, 0.4962, 0.7433, 0.4962, 0.7609, 0.4376, 0.6651, 0.9089, 0.6642, 0.846, 0.6907, 0.821, 0.6917, 0.8738, 0.6642, 0.846, 0.6642, 0.5707, 0.6907, 0.595, 0.6907, 0.821, 0.6642, 0.5707, 0.6651, 0.5205, 0.6917, 0.5549, 0.6907, 0.595, 0.9735, 0.07277, 0.9735, 0.0, 1.0, 0.04031, 1.0, 0.1001, 0.3982, 0.4376, 0.3982, 6.371e-08, 0.4338, 7.964e-08, 0.4338, 0.4376, 0.9735, 0.451, 0.9735, 0.3782, 1.0, 0.3509, 1.0, 0.4107])
me_cube_001.materials.append(mat_bed)
me_cube_001.use_remesh_preserve_volume = False
me_cube_001.use_remesh_preserve_attributes = False
me_cube_001.use_mirror_vertex_groups = False
me_cube_001.update()
me_cube = bpy.data.meshes.new('Cube')
me_cube.from_pydata([(27.26, 20.22, -13.45), (27.26, -39.78, -13.45), (-32.74, -39.78, -13.45), (-32.74, 20.22, -13.45), (18.42, 20.22, 4.109), (27.26, -39.78, -10.45), (-32.74, -39.78, -10.45), (7.609, 20.22, 4.109), (-35.74, -39.78, -13.45), (-35.74, 20.22, -13.45), (-35.74, -39.78, -10.45), (30.26, 20.22, -13.45), (30.26, -39.78, -13.45), (30.26, -39.78, -10.45), (27.26, 23.22, -13.45), (-32.74, 23.22, -13.45), (18.42, 23.22, 4.109), (7.609, 23.22, 4.109), (27.26, -42.78, -13.45), (-32.74, -42.78, -13.45), (27.26, -42.78, -10.45), (-32.74, -42.78, -10.45), (18.42, 20.22, 14.15), (27.26, -39.78, 19.55), (7.609, 20.22, 14.15), (-32.74, -39.78, 19.55), (-35.74, -39.78, 19.55), (30.26, 20.22, 19.55), (30.26, -39.78, 19.55), (18.42, 23.22, 14.15), (7.609, 23.22, 14.15), (-35.74, 23.22, -10.45), (-35.74, 20.22, -10.45), (-35.74, 23.22, 19.55), (-35.74, 20.22, 19.55), (30.26, 20.22, -10.45), (30.26, 23.22, -10.45), (30.26, 23.22, 19.55), (27.26, 20.22, -10.45), (-32.74, 20.22, -10.45), (27.26, 23.22, -10.45), (-32.74, 23.22, -10.45), (27.26, 20.22, 19.55), (-32.74, 20.22, 19.55), (27.26, 23.22, 19.55), (-32.74, 23.22, 19.55)], [], [(0, 1, 2, 3), (38, 39, 6, 5), (38, 40, 36, 35), (2, 1, 18, 19), (39, 3, 9, 32), (35, 38, 42, 27), (8, 10, 32, 9), (3, 2, 8, 9), (2, 6, 10, 8), (38, 5, 23, 42), (11, 35, 13, 12), (5, 1, 12, 13), (0, 38, 35, 11), (1, 0, 11, 12), (40, 14, 15, 41), (3, 39, 41, 15), (0, 3, 15, 14), (38, 0, 14, 40), (18, 20, 21, 19), (5, 6, 21, 20), (6, 2, 19, 21), (1, 5, 20, 18), (42, 23, 28, 27), (43, 42, 44, 45), (25, 43, 34, 26), (32, 10, 26, 34), (10, 6, 25, 26), (7, 17, 30, 24), (45, 41, 31, 33), (13, 35, 27, 28), (5, 13, 28, 23), (7, 4, 16, 17), (6, 39, 43, 25), (31, 32, 34, 33), (39, 43, 34, 32), (41, 39, 32, 31), (43, 45, 33, 34), (35, 36, 37, 27), (44, 42, 27, 37), (40, 44, 37, 36), (4, 7, 39, 38), (17, 16, 40, 41), (24, 22, 42, 43), (29, 30, 45, 44), (22, 4, 38, 42), (16, 29, 44, 40), (7, 24, 43, 39), (30, 17, 41, 45), (22, 29, 16, 4), (24, 30, 29, 22)])
_uv = me_cube.uv_layers.new(name='UVMap')
_uv.uv.foreach_set('vector', [0.01852, 0.01587, 0.3889, 0.01587, 0.3889, 0.3333, 0.01852, 0.3333, 0.0, 0.3492, 0.3704, 0.3492, 0.3704, 0.6667, 8.242e-08, 0.6667, 0.6296, 0.6984, 0.6296, 0.6825, 0.6481, 0.6825, 0.6481, 0.6984, 0.3889, 0.3333, 0.3889, 0.01587, 0.4074, 0.01587, 0.4074, 0.3333, 0.6111, 0.6825, 0.6111, 0.6984, 0.5926, 0.6984, 0.5926, 0.6825, 0.3704, 0.6825, 0.3889, 0.6825, 0.3889, 0.8413, 0.3704, 0.8413, 1.0, 0.6825, 0.9815, 0.6825, 0.9815, 0.3651, 1.0, 0.3651, 0.01852, 0.3333, 0.3889, 0.3333, 0.3889, 0.3492, 0.01852, 0.3492, 0.4444, 0.6825, 0.4444, 0.6984, 0.4259, 0.6984, 0.4259, 0.6825, 0.1852, 0.6825, 0.1852, 1.0, 2.355e-08, 1.0, 0.0, 0.6825, 0.5926, 0.3651, 0.6111, 0.3651, 0.6111, 0.6825, 0.5926, 0.6825, 0.4074, 0.6984, 0.4074, 0.6825, 0.4259, 0.6825, 0.4259, 0.6984, 0.3889, 0.6667, 0.3889, 0.6825, 0.3704, 0.6825, 0.3704, 0.6667, 0.3889, 0.01587, 0.01852, 0.01587, 0.01852, 7.064e-08, 0.3889, 0.0, 0.9815, 0.01587, 1.0, 0.01587, 1.0, 0.3333, 0.9815, 0.3333, 0.5556, 0.6825, 0.5556, 0.6984, 0.537, 0.6984, 0.537, 0.6825, 0.01852, 0.01587, 0.01852, 0.3333, 0.0, 0.3333, 0.0, 0.01587, 0.5556, 0.6825, 0.5741, 0.6825, 0.5741, 0.6984, 0.5556, 0.6984, 0.3889, 0.6667, 0.3704, 0.6667, 0.3704, 0.3492, 0.3889, 0.3492, 8.242e-08, 0.6667, 0.3704, 0.6667, 0.3704, 0.6825, 7.064e-08, 0.6825, 0.5741, 0.6825, 0.5926, 0.6825, 0.5926, 0.6984, 0.5741, 0.6984, 0.537, 0.6984, 0.5185, 0.6984, 0.5185, 0.6825, 0.537, 0.6825, 0.7778, 0.01587, 0.4074, 0.01587, 0.4074, 8.073e-08, 0.7778, 0.0, 0.7778, 0.3333, 0.7778, 0.01587, 0.7963, 0.01587, 0.7963, 0.3333, 0.4074, 0.3333, 0.7778, 0.3333, 0.7778, 0.3492, 0.4074, 0.3492, 0.9815, 0.3651, 0.9815, 0.6825, 0.7963, 0.6825, 0.7963, 0.3651, 0.4259, 0.6984, 0.4444, 0.6984, 0.4444, 0.8571, 0.4259, 0.8571, 0.4815, 0.6825, 0.5, 0.6825, 0.5, 0.7357, 0.4815, 0.7357, 0.7963, 0.3333, 0.9815, 0.3333, 0.9815, 0.3492, 0.7963, 0.3492, 0.6111, 0.6825, 0.6111, 0.3651, 0.7963, 0.3651, 0.7963, 0.6825, 0.4074, 0.6984, 0.4259, 0.6984, 0.4259, 0.8571, 0.4074, 0.8571, 0.4444, 0.7397, 0.4444, 0.6825, 0.463, 0.6825, 0.463, 0.7397, 0.3704, 0.6825, 0.3704, 1.0, 0.1852, 1.0, 0.1852, 0.6825, 0.9815, 0.3492, 0.9815, 0.3651, 0.7963, 0.3651, 0.7963, 0.3492, 0.4074, 0.6667, 0.5926, 0.6667, 0.5926, 0.6825, 0.4074, 0.6825, 0.6296, 0.6825, 0.6296, 0.6984, 0.6111, 0.6984, 0.6111, 0.6825, 0.7778, 0.3333, 0.7963, 0.3333, 0.7963, 0.3492, 0.7778, 0.3492, 0.6111, 0.3651, 0.6111, 0.3492, 0.7963, 0.3492, 0.7963, 0.3651, 0.7963, 0.01587, 0.7778, 0.01587, 0.7778, 0.0, 0.7963, 0.0, 0.9815, 0.01587, 0.7963, 0.01587, 0.7963, 2.018e-08, 0.9815, 0.0, 0.4973, 0.396, 0.4973, 0.4532, 0.4074, 0.6667, 0.4074, 0.3492, 0.8916, 0.1198, 0.8916, 0.06264, 0.9815, 0.01587, 0.9815, 0.3333, 0.5593, 0.4532, 0.5593, 0.396, 0.5926, 0.3492, 0.5926, 0.6667, 0.8296, 0.06264, 0.8296, 0.1198, 0.7963, 0.3333, 0.7963, 0.01587, 0.5593, 0.396, 0.4973, 0.396, 0.4074, 0.3492, 0.5926, 0.3492, 0.8916, 0.06264, 0.8296, 0.06264, 0.7963, 0.01587, 0.9815, 0.01587, 0.4973, 0.4532, 0.5593, 0.4532, 0.5926, 0.6667, 0.4074, 0.6667, 0.8296, 0.1198, 0.8916, 0.1198, 0.9815, 0.3333, 0.7963, 0.3333, 0.5185, 0.7357, 0.5, 0.7357, 0.5, 0.6825, 0.5185, 0.6825, 0.4815, 0.7397, 0.463, 0.7397, 0.463, 0.6825, 0.4815, 0.6825])
me_cube.materials.append(mat_material)
me_cube.use_remesh_preserve_volume = False
me_cube.use_remesh_preserve_attributes = False
me_cube.use_mirror_vertex_groups = False
me_cube.update()

# ---- objects
ob_desk = bpy.data.objects.new('Desk', me_cube_004)
ob_chair = bpy.data.objects.new('Chair', me_cube_003)
ob_diningtable = bpy.data.objects.new('DiningTable', me_cube_002)
ob_bed = bpy.data.objects.new('Bed', me_cube_001)
ob_walls = bpy.data.objects.new('Walls', me_cube)
ob_lamp = bpy.data.objects.new('Lamp', light_lamp)
ob_camera = bpy.data.objects.new('Camera', cam_camera)

# ---- transforms, parenting, visibility, modifiers, constraints
ob_desk.location = (0.0, 24.8, 0.0)
ob_desk.lineart.crease_threshold = 0.0
ob_chair.location = (0.0, 0.0, 0.0)
ob_chair.lineart.crease_threshold = 0.0
ob_diningtable.location = (0.0, 0.0, 0.0)
ob_diningtable.lineart.crease_threshold = 0.0
ob_bed.location = (0.0, 0.0, 0.0)
ob_bed.lineart.crease_threshold = 0.0
ob_walls.location = (0.0, 0.0, 0.0)
ob_walls.scale = (1.0, 1.0, 1.0)
ob_walls.lock_rotations_4d = False
ob_walls.empty_display_type = 'ARROWS'
ob_walls.lineart.crease_threshold = 0.0
ob_lamp.location = (4.076, 1.005, 5.904)
ob_lamp.rotation_euler = (0.6503, 0.05522, 1.866)
ob_lamp.lock_rotations_4d = False
ob_lamp.empty_display_type = 'ARROWS'
ob_lamp.color = (0.0, 0.0, 0.0, 0.0)
ob_lamp.lineart.crease_threshold = 0.0
ob_camera.location = (7.481, -6.508, 5.344)
ob_camera.rotation_euler = (1.109, 0.0, 0.8149)
ob_camera.lock_rotations_4d = False
ob_camera.empty_display_type = 'ARROWS'
ob_camera.color = (0.0, 0.0, 0.0, 0.0)
ob_camera.display_type = 'WIRE'
ob_camera.lineart.crease_threshold = 0.0

# ---- collection membership
col_collection_1.objects.link(ob_desk)
col_collection_1.objects.link(ob_chair)
col_collection_1.objects.link(ob_diningtable)
col_collection_1.objects.link(ob_bed)
col_collection_1.objects.link(ob_walls)
col_collection_1.objects.link(ob_lamp)
col_collection_1.objects.link(ob_camera)

# ---- scene / render settings (as saved in the file)
scene.camera = ob_camera
scene.frame_start = 1; scene.frame_end = 250; scene.frame_set(65)
scene.render.engine = 'BLENDER_EEVEE_NEXT'
scene.render.resolution_percentage = 50
scene.render.dither_intensity = 0.0
scene.cycles.use_denoising = False
scene.cycles.samples = 128
scene.cycles.sampling_pattern = 'TABULATED_SOBOL'
scene.cycles.light_sampling_threshold = 0.0
scene.cycles.use_adaptive_sampling = False
scene.cycles.use_light_tree = False
scene.cycles.blur_glossy = 0.0
scene.cycles.sample_clamp_indirect = 0.0
scene.view_settings.view_transform = 'Standard'
bpy.context.view_layer.update()
